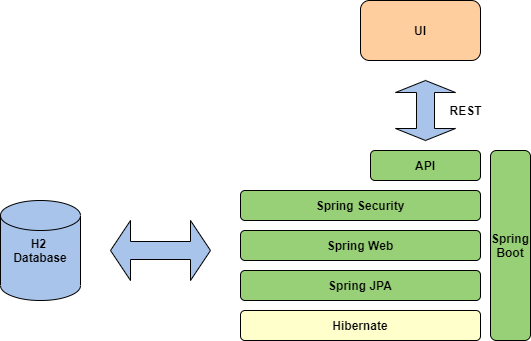

The diagram above was exported from draw.io. Its source (the exported page's mxGraphModel, read from the mxfile embedded in the PNG):
<mxGraphModel dx="1278" dy="1591" grid="1" gridSize="10" guides="1" tooltips="1" connect="1" arrows="1" fold="1" page="1" pageScale="1" pageWidth="850" pageHeight="1100" math="0" shadow="0">
  <root>
    <mxCell id="0" />
    <mxCell id="1" parent="0" />
    <mxCell id="NZ4LGglRZEQyxUMa_5ME-4" value="H2&amp;nbsp;&lt;br&gt;Database" style="shape=cylinder2;whiteSpace=wrap;html=1;boundedLbl=1;backgroundOutline=1;size=15;fontStyle=1;fillColor=#A9C4EB;" parent="1" vertex="1">
      <mxGeometry x="90" y="150" width="80" height="100" as="geometry" />
    </mxCell>
    <mxCell id="NZ4LGglRZEQyxUMa_5ME-5" value="" style="shape=doubleArrow;whiteSpace=wrap;html=1;fillColor=#A9C4EB;" parent="1" vertex="1">
      <mxGeometry x="200" y="170" width="100" height="60" as="geometry" />
    </mxCell>
    <mxCell id="NZ4LGglRZEQyxUMa_5ME-6" value="Hibernate" style="rounded=1;whiteSpace=wrap;html=1;fontStyle=1;fillColor=#FFFFCC;" parent="1" vertex="1">
      <mxGeometry x="330" y="260" width="240" height="30" as="geometry" />
    </mxCell>
    <mxCell id="NZ4LGglRZEQyxUMa_5ME-8" value="Spring JPA" style="rounded=1;whiteSpace=wrap;html=1;fontStyle=1;fillColor=#97D077;" parent="1" vertex="1">
      <mxGeometry x="330" y="220" width="240" height="30" as="geometry" />
    </mxCell>
    <mxCell id="NZ4LGglRZEQyxUMa_5ME-9" value="Spring Web" style="rounded=1;whiteSpace=wrap;html=1;fontStyle=1;fillColor=#97D077;" parent="1" vertex="1">
      <mxGeometry x="330" y="180" width="240" height="30" as="geometry" />
    </mxCell>
    <mxCell id="NZ4LGglRZEQyxUMa_5ME-10" value="&lt;b&gt;Spring Boot&lt;/b&gt;" style="rounded=1;whiteSpace=wrap;html=1;fillColor=#97D077;" parent="1" vertex="1">
      <mxGeometry x="580" y="100" width="40" height="190" as="geometry" />
    </mxCell>
    <mxCell id="NZ4LGglRZEQyxUMa_5ME-11" value="API" style="rounded=1;whiteSpace=wrap;html=1;fontStyle=1;fillColor=#97D077;" parent="1" vertex="1">
      <mxGeometry x="460" y="100" width="110" height="30" as="geometry" />
    </mxCell>
    <mxCell id="NZ4LGglRZEQyxUMa_5ME-13" value="" style="shape=doubleArrow;direction=south;whiteSpace=wrap;html=1;fillColor=#A9C4EB;" parent="1" vertex="1">
      <mxGeometry x="485" y="30" width="60" height="60" as="geometry" />
    </mxCell>
    <mxCell id="NZ4LGglRZEQyxUMa_5ME-14" value="&lt;b&gt;UI&lt;/b&gt;" style="rounded=1;whiteSpace=wrap;html=1;fillColor=#FFCE9F;" parent="1" vertex="1">
      <mxGeometry x="450" y="-50" width="120" height="60" as="geometry" />
    </mxCell>
    <mxCell id="NZ4LGglRZEQyxUMa_5ME-15" value="&lt;b&gt;REST&lt;/b&gt;" style="text;html=1;align=center;verticalAlign=middle;resizable=0;points=[];autosize=1;" parent="1" vertex="1">
      <mxGeometry x="530" y="50" width="50" height="20" as="geometry" />
    </mxCell>
    <mxCell id="nFSHTVlMenlMGkU-fnHM-2" value="Spring Security" style="rounded=1;whiteSpace=wrap;html=1;fontStyle=1;fillColor=#97D077;" vertex="1" parent="1">
      <mxGeometry x="330" y="140" width="240" height="30" as="geometry" />
    </mxCell>
  </root>
</mxGraphModel>